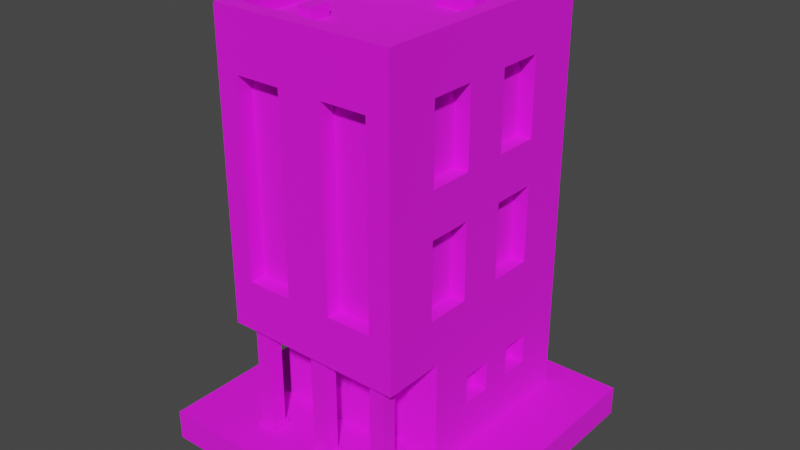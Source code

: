 # Source: Building_9_Base_Extra_Brown_.blend  (saved by Blender 3.3.6; exported with 4.5.12 LTS)
import bpy
from mathutils import Matrix  # noqa: F401  (used for matrix-valued properties, if any)

bpy.ops.wm.read_factory_settings(use_empty=True)
scene = bpy.context.scene
scene.name = 'Scene'

# ---- collections
col_collection = bpy.data.collections.new('Collection'); scene.collection.children.link(col_collection)

# ---- images (referenced by path relative to the original .blend; pixels are not part of the script)
import os
ASSET_DIR = os.environ.get("B2B_ASSET_DIR", "")  # directory of the original .blend (textures are referenced by path, not embedded)
HERE = os.path.dirname(os.path.abspath(__file__))  # packed textures are extracted next to this script under _unpacked/

def load_image(name, relpath, width, height, colorspace="sRGB"):
    """Load a texture the original file referenced (path relative to the .blend, or extracted next to this script)."""
    p = next((c for c in (os.path.join(HERE, relpath), os.path.join(ASSET_DIR, relpath)) if relpath and os.path.exists(c)), "")
    if p:
        img = bpy.data.images.load(p, check_existing=True)
        img.name = name
    else:  # same state as the original file: an image datablock whose file is absent (Cycles renders it pink)
        img = bpy.data.images.new(name, width, height)
        img.source = "FILE"
        img.filepath = "//" + (relpath or name)
    img.colorspace_settings.name = colorspace
    return img
img_color_png = load_image('Color.png', 'Color.png', 1024, 1024, 'sRGB')

# ---- materials (node trees are filled in below, after node groups)
mat_texture = bpy.data.materials.new('Texture')
mat_texture.use_transparent_shadow = False

# ---- material node trees
mat_texture.use_nodes = True; mat_texture.node_tree.nodes.clear()
_N = mat_texture.node_tree.nodes; _L = mat_texture.node_tree.links
n0 = _N.new('ShaderNodeBsdfPrincipled'); n0.name = 'Principled BSDF'; n0.location = (10, 300)
n0.distribution = 'GGX'
n0.subsurface_method = 'RANDOM_WALK_SKIN'
n0.inputs[2].default_value = 1.0
n0.inputs[3].default_value = 1.45
n0.inputs[27].default_value = (0.0, 0.0, 0.0, 1.0)
n0.inputs[28].default_value = 1.0
n1 = _N.new('ShaderNodeOutputMaterial'); n1.name = 'Material Output'; n1.location = (300, 300)
n2 = _N.new('ShaderNodeTexImage'); n2.name = 'Image Texture'; n2.location = (-280, 280)
n2.image = img_color_png
_L.new(n0.outputs[0], n1.inputs[0])
_L.new(n2.outputs[0], n0.inputs[0])
n1.is_active_output = True

# ---- world
world_world = bpy.data.worlds.new('World'); scene.world = world_world
world_world.use_nodes = True; world_world.node_tree.nodes.clear()
_N = world_world.node_tree.nodes; _L = world_world.node_tree.links
n0 = _N.new('ShaderNodeOutputWorld'); n0.name = 'World Output'; n0.location = (300, 300)
n1 = _N.new('ShaderNodeBackground'); n1.name = 'Background'; n1.location = (10, 300)
n1.inputs[0].default_value = (0.05088, 0.05088, 0.05088, 1.0)
_L.new(n1.outputs[0], n0.inputs[0])
n0.is_active_output = True
world_world.color = (0.05088, 0.05088, 0.05088)
world_world.use_sun_shadow = False
world_world.sun_shadow_jitter_overblur = 0.0

# ---- meshes
me_cube_010 = bpy.data.meshes.new('Cube.010')
me_cube_010.from_pydata([(-0.5, -0.7, 2.8), (-0.6, 0.8, 0.2), (-0.3754, -0.3, 0.4403), (0.5, 0.45, 2.552), (-0.5008, 0.09948, 0.4997), (-0.5, 0.7, 2.8), (-0.5008, -0.09948, 0.4997), (-0.3754, -0.3, 0.8), (0.5, 0.45, 2.048), (-0.5008, 0.09948, 0.7), (-0.5008, -0.09948, 0.7), (0.45, -0.7, 2.53), (0.5, -0.7, 2.8), (-0.07539, -0.3, 0.4403), (0.45, -0.7, 1.27), (-0.07539, -0.3, 0.8), (-0.5008, 0.4995, 0.4997), (0.6, 0.8, 0.2), (0.5, 0.15, 2.552), (-0.5008, 0.3005, 0.4997), (-0.5008, 0.4995, 0.7), (0.5, 0.7, 2.8), (-0.5008, 0.3005, 0.7), (0.5, 0.15, 2.048), (-0.6, -0.8, 0.9371), (0.5, 0.4995, 0.4997), (0.5, 0.3005, 0.4997), (0.15, -0.7, 2.53), (0.5, 0.4995, 0.7), (0.5, -0.15, 2.552), (0.5, 0.3005, 0.7), (-0.6, 0.8, 0.9371), (0.15, -0.7, 1.27), (0.5, -0.15, 2.048), (0.6, 0.8, 0.9371), (0.6, -0.8, 0.9371), (0.5, 0.09948, 0.4997), (-0.6, -0.3903, 0.2), (0.5, -0.45, 2.552), (0.5, -0.09948, 0.4997), (-0.15, -0.7, 2.53), (0.5, 0.09948, 0.7), (0.5, -0.45, 2.048), (0.5, -0.09948, 0.7), (-0.15, -0.7, 1.27), (0.6, -0.3903, 0.2), (0.6, -0.3903, 0.9371), (0.5, 0.45, 1.752), (-0.45, -0.7, 2.53), (0.5, 0.45, 1.248), (-0.6, -0.3903, 0.9371), (-0.45, -0.7, 1.27), (0.5, 0.15, 1.752), (-0.15, -0.8, 2.53), (0.5, 0.15, 1.248), (0.45, -0.8, 2.53), (0.45, -0.8, 1.27), (0.15, -0.8, 2.53), (-0.45, -0.8, 2.53), (0.5, -0.15, 1.752), (0.5, -0.15, 1.248), (-0.45, -0.8, 1.27), (0.15, -0.8, 1.27), (-0.15, -0.8, 1.27), (-0.6, -0.8, 2.8), (0.5, -0.45, 1.752), (0.6, -0.8, 2.8), (0.5, -0.45, 1.248), (-0.6, 0.8, 2.8), (-0.5, 0.45, 2.552), (0.6, 0.8, 2.8), (-0.5, 0.45, 2.048), (-0.6, -0.8, 2.9), (0.6, -0.8, 2.9), (-0.6, 0.8, 2.9), (-0.5, 0.15, 2.552), (0.6, 0.8, 2.9), (-0.5, 0.15, 2.048), (-0.5, -0.7, 2.9), (0.5, -0.7, 2.9), (-0.5, 0.7, 2.9), (-0.5, -0.15, 2.552), (0.5, 0.7, 2.9), (-0.5, -0.15, 2.048), (-0.5, -0.45, 2.552), (-0.5, -0.45, 2.048), (-0.5, 0.45, 1.752), (-0.5, 0.45, 1.248), (-0.5, 0.15, 1.752), (-0.5, 0.15, 1.248), (-0.5, -0.15, 1.752), (-0.5, -0.15, 1.248), (-0.5, -0.45, 1.752), (-0.5, -0.45, 1.248), (0.6, -0.15, 1.248), (0.6, 0.15, 1.248), (0.6, 0.15, 1.752), (0.6, 0.45, 2.048), (0.6, 0.45, 1.248), (0.6, 0.45, 1.752), (0.6, -0.45, 2.552), (0.6, -0.45, 1.248), (0.6, -0.45, 1.752), (0.6, -0.45, 2.048), (0.6, -0.3, 1.752), (0.6, -0.3, 2.048), (0.6, -0.15, 2.552), (0.6, 0.45, 2.552), (0.6, -0.15, 1.752), (0.6, 0.15, 2.048), (0.6, -0.15, 2.048), (0.6, 0.15, 2.552), (-0.6, -0.45, 2.552), (-0.6, -0.15, 2.552), (-0.6, 0.15, 1.752), (-0.6, 0.15, 2.048), (-0.6, -0.15, 2.048), (-0.6, 0.15, 2.552), (-0.6, 0.45, 2.552), (-0.6, 0.45, 1.752), (-0.6, 0.45, 2.048), (-0.6, -0.45, 1.752), (-0.6, -0.45, 2.048), (-0.6, -0.45, 1.248), (-0.6, -0.3, 1.752), (-0.6, -0.3, 2.048), (-0.6, -0.15, 1.5), (-0.6, -0.15, 1.752), (-0.6, 0.15, 1.5), (-0.6, 0.15, 1.248), (-0.6, 0.45, 1.248), (-0.6, -0.15, 1.248), (0.4, -0.645, 0.91), (0.4, -0.745, 0.91), (0.5, -0.645, 0.91), (0.5, -0.745, 0.91), (0.4, -0.645, 0.23), (0.4, -0.745, 0.23), (0.5, -0.645, 0.23), (0.5, -0.745, 0.23), (0.515, -0.76, 0.23), (0.515, -0.63, 0.23), (0.385, -0.63, 0.23), (0.385, -0.76, 0.23), (0.515, -0.76, 0.2), (0.515, -0.63, 0.2), (0.385, -0.63, 0.2), (0.385, -0.76, 0.2), (0.515, -0.63, 0.91), (0.385, -0.63, 0.91), (0.385, -0.76, 0.91), (0.515, -0.76, 0.91), (0.515, -0.63, 0.94), (0.385, -0.63, 0.94), (0.385, -0.76, 0.94), (0.515, -0.76, 0.94), (-0.5, -0.645, 0.91), (-0.5, -0.745, 0.91), (-0.4, -0.645, 0.91), (-0.4, -0.745, 0.91), (-0.5, -0.645, 0.23), (-0.5, -0.745, 0.23), (-0.4, -0.645, 0.23), (-0.4, -0.745, 0.23), (-0.385, -0.76, 0.23), (-0.385, -0.63, 0.23), (-0.515, -0.63, 0.23), (-0.515, -0.76, 0.23), (-0.385, -0.76, 0.2), (-0.385, -0.63, 0.2), (-0.515, -0.63, 0.2), (-0.515, -0.76, 0.2), (-0.385, -0.63, 0.91), (-0.515, -0.63, 0.91), (-0.515, -0.76, 0.91), (-0.385, -0.76, 0.91), (-0.385, -0.63, 0.94), (-0.515, -0.63, 0.94), (-0.515, -0.76, 0.94), (-0.385, -0.76, 0.94), (-0.05, -0.645, 0.91), (-0.05, -0.745, 0.91), (0.05, -0.645, 0.91), (0.05, -0.745, 0.91), (-0.05, -0.645, 0.23), (-0.05, -0.745, 0.23), (0.05, -0.645, 0.23), (0.05, -0.745, 0.23), (0.065, -0.76, 0.23), (0.065, -0.63, 0.23), (-0.065, -0.63, 0.23), (-0.065, -0.76, 0.23), (0.065, -0.76, 0.2), (0.065, -0.63, 0.2), (-0.065, -0.63, 0.2), (-0.065, -0.76, 0.2), (0.065, -0.63, 0.91), (-0.065, -0.63, 0.91), (-0.065, -0.76, 0.91), (0.065, -0.76, 0.91), (0.065, -0.63, 0.94), (-0.065, -0.63, 0.94), (-0.065, -0.76, 0.94), (0.065, -0.76, 0.94), (0.376, -0.3903, 0.2), (0.076, -0.3903, 0.2), (0.076, -0.3903, 0.8), (0.376, -0.3903, 0.8), (0.376, -0.3003, 0.2), (0.076, -0.3003, 0.2), (0.076, -0.3003, 0.8), (0.376, -0.3003, 0.8), (-0.3754, -0.3903, 0.4403), (-0.3754, -0.3903, 0.8), (-0.07539, -0.3903, 0.4403), (-0.07539, -0.3903, 0.8), (-0.6, -0.09948, 0.4997), (-0.6, -0.09948, 0.7), (-0.6, 0.09948, 0.7), (-0.6, 0.3005, 0.7), (-0.6, 0.09948, 0.4997), (-0.6, 0.3005, 0.4997), (-0.6, 0.4995, 0.7), (-0.6, 0.4995, 0.4997), (0.6, 0.3005, 0.7), (0.6, 0.09948, 0.7), (0.6, 0.4995, 0.7), (0.6, 0.4995, 0.4997), (0.6, -0.09948, 0.7), (0.6, -0.09948, 0.4997), (0.6, 0.3005, 0.4997), (0.6, 0.09948, 0.4997), (-0.2764, -0.5052, 2.778), (-0.2764, -0.5052, 2.878), (-0.2764, -0.3652, 2.778), (-0.2764, -0.3652, 2.878), (-0.1804, -0.5052, 2.778), (-0.1804, -0.5052, 2.878), (-0.1804, -0.3652, 2.778), (-0.1804, -0.3652, 2.878), (0.3822, 0.4953, 2.778), (0.3822, 0.4953, 2.878), (0.116, 0.4953, 2.778), (0.116, 0.4953, 2.878), (0.3822, 0.5913, 2.778), (0.3822, 0.5913, 2.878), (0.116, 0.5913, 2.778), (0.116, 0.5913, 2.878), (0.3822, 0.3276, 2.778), (0.3822, 0.3276, 2.878), (0.116, 0.3276, 2.778), (0.116, 0.3276, 2.878), (0.3822, 0.4236, 2.778), (0.3822, 0.4236, 2.878), (0.116, 0.4236, 2.778), (0.116, 0.4236, 2.878), (0.3822, 0.1676, 2.778), (0.3822, 0.1676, 2.878), (0.116, 0.1676, 2.778), (0.116, 0.1676, 2.878), (0.3822, 0.2636, 2.778), (0.3822, 0.2636, 2.878), (0.116, 0.2636, 2.778), (0.116, 0.2636, 2.878), (-0.164, 0.1796, 2.76), (-0.164, 0.1796, 2.949), (-0.339, 0.1796, 2.76), (-0.339, 0.1796, 2.949), (-0.164, 0.5348, 2.76), (-0.164, 0.5348, 2.949), (-0.339, 0.5348, 2.76), (-0.339, 0.5348, 2.949), (1.0, 1.0, 0.2), (1.0, 1.0, 0.0), (1.0, -1.0, 0.2), (1.0, -1.0, 0.0), (-1.0, 1.0, 0.2), (-1.0, 1.0, 0.0), (-1.0, -1.0, 0.2), (-1.0, -1.0, 0.0)], [], [(31, 68, 70, 34), (101, 46, 34, 70, 107, 97, 99, 98, 95, 94), (103, 102, 104, 105), (105, 104, 108, 94, 95, 96, 99, 97, 109, 111, 107, 70, 66, 35, 46, 101, 102, 103, 100, 106, 110), (35, 66, 55, 56), (64, 58, 53, 63, 61, 24, 35, 56, 62, 57, 55, 66), (58, 64, 24, 61), (124, 121, 122, 125), (126, 128, 129, 130, 119, 114, 115, 120, 118, 68, 31, 50, 123, 131), (125, 116, 113, 112, 122, 121, 123, 50, 24, 64, 68, 118, 117, 115, 114, 128, 126, 127, 124), (207, 204, 45, 46, 50, 213, 215, 206), (212, 213, 50, 37, 205, 206, 215, 214), (1, 31, 34, 17), (222, 31, 1, 37, 50, 217, 216, 220, 218, 219, 221, 223), (217, 50, 31, 222, 219, 218), (24, 50, 46, 35), (228, 46, 45, 17, 34, 226, 227, 230, 224, 225, 231, 229), (226, 34, 46, 228, 225, 224), (12, 21, 5, 0), (11, 14, 56, 55), (11, 27, 32, 14), (62, 32, 27, 57), (57, 27, 11, 55), (56, 14, 32, 62), (40, 44, 63, 53), (40, 48, 51, 44), (51, 48, 58, 61), (48, 40, 53, 58), (63, 44, 51, 61), (64, 66, 73, 72), (5, 21, 82, 80), (68, 64, 72, 74), (0, 5, 80, 78), (79, 78, 72, 73), (80, 82, 76, 74), (82, 79, 73, 76), (78, 80, 74, 72), (21, 12, 79, 82), (12, 0, 78, 79), (70, 68, 74, 76), (66, 70, 76, 73), (107, 3, 8, 97), (3, 18, 23, 8), (109, 23, 18, 111), (111, 18, 3, 107), (97, 8, 23, 109), (106, 29, 33, 110), (29, 38, 42, 33), (103, 42, 38, 100), (100, 38, 29, 106), (105, 110, 33, 42, 103), (99, 47, 49, 98), (47, 52, 54, 49), (95, 54, 52, 96), (96, 52, 47, 99), (98, 49, 54, 95), (108, 59, 60, 94), (59, 65, 67, 60), (101, 67, 65, 102), (104, 102, 65, 59, 108), (94, 60, 67, 101), (71, 69, 118, 120), (75, 77, 115, 117), (75, 69, 71, 77), (69, 75, 117, 118), (77, 71, 120, 115), (83, 81, 113, 116), (84, 85, 122, 112), (84, 81, 83, 85), (81, 84, 112, 113), (125, 122, 85, 83, 116), (130, 87, 86, 119), (88, 89, 129, 128, 114), (88, 86, 87, 89), (86, 88, 114, 119), (89, 87, 130, 129), (126, 131, 91, 90, 127), (92, 93, 123, 121), (92, 90, 91, 93), (90, 92, 121, 124, 127), (93, 91, 131, 123), (133, 135, 151, 150), (134, 135, 139, 138), (139, 137, 143, 140), (136, 137, 133, 132), (134, 138, 136, 132), (139, 135, 133, 137), (143, 142, 146, 147), (138, 139, 140, 141), (137, 136, 142, 143), (136, 138, 141, 142), (142, 141, 145, 146), (140, 143, 147, 144), (141, 140, 144, 145), (150, 151, 155, 154), (134, 132, 149, 148), (135, 134, 148, 151), (132, 133, 150, 149), (148, 149, 153, 152), (151, 148, 152, 155), (149, 150, 154, 153), (157, 159, 175, 174), (158, 159, 163, 162), (163, 161, 167, 164), (160, 161, 157, 156), (158, 162, 160, 156), (163, 159, 157, 161), (167, 166, 170, 171), (162, 163, 164, 165), (161, 160, 166, 167), (160, 162, 165, 166), (166, 165, 169, 170), (164, 167, 171, 168), (165, 164, 168, 169), (174, 175, 179, 178), (158, 156, 173, 172), (159, 158, 172, 175), (156, 157, 174, 173), (172, 173, 177, 176), (175, 172, 176, 179), (173, 174, 178, 177), (181, 183, 199, 198), (182, 183, 187, 186), (187, 185, 191, 188), (184, 185, 181, 180), (182, 186, 184, 180), (187, 183, 181, 185), (191, 190, 194, 195), (186, 187, 188, 189), (185, 184, 190, 191), (184, 186, 189, 190), (190, 189, 193, 194), (188, 191, 195, 192), (189, 188, 192, 193), (198, 199, 203, 202), (182, 180, 197, 196), (183, 182, 196, 199), (180, 181, 198, 197), (196, 197, 201, 200), (199, 196, 200, 203), (197, 198, 202, 201), (207, 206, 210, 211), (206, 205, 209, 210), (204, 207, 211, 208), (211, 210, 209, 208), (212, 2, 7, 213), (2, 13, 15, 7), (15, 13, 214, 215), (214, 13, 2, 212), (213, 7, 15, 215), (9, 10, 217, 218), (9, 4, 6, 10), (6, 4, 220, 216), (4, 9, 218, 220), (217, 10, 6, 216), (20, 22, 219, 222), (20, 16, 19, 22), (19, 16, 223, 221), (223, 16, 20, 222), (219, 22, 19, 221), (25, 28, 30, 26), (224, 30, 28, 226), (227, 25, 26, 230), (28, 25, 227, 226), (26, 30, 224, 230), (36, 41, 43, 39), (43, 41, 225, 228), (231, 36, 39, 229), (41, 36, 231, 225), (39, 43, 228, 229), (232, 233, 235, 234), (234, 235, 239, 238), (238, 239, 237, 236), (236, 237, 233, 232), (239, 235, 233, 237), (240, 241, 243, 242), (242, 243, 247, 246), (246, 247, 245, 244), (244, 245, 241, 240), (247, 243, 241, 245), (248, 249, 251, 250), (250, 251, 255, 254), (254, 255, 253, 252), (252, 253, 249, 248), (255, 251, 249, 253), (256, 257, 259, 258), (258, 259, 263, 262), (262, 263, 261, 260), (260, 261, 257, 256), (263, 259, 257, 261), (264, 265, 267, 266), (266, 267, 271, 270), (270, 271, 269, 268), (268, 269, 265, 264), (271, 267, 265, 269), (272, 276, 278, 274), (275, 274, 278, 279), (279, 278, 276, 277), (273, 272, 274, 275), (277, 276, 272, 273)])
_uv = me_cube_010.uv_layers.new(name='UVMap')
_uv.uv.foreach_set('vector', [0.01305, 0.5601, 0.01305, 0.5601, 0.01305, 0.5601, 0.01305, 0.5601, 0.01305, 0.5601, 0.01305, 0.5601, 0.01305, 0.5601, 0.01305, 0.5601, 0.01305, 0.5601, 0.01305, 0.5601, 0.01305, 0.5601, 0.01305, 0.5601, 0.01305, 0.5601, 0.01305, 0.5601, 0.01305, 0.5601, 0.01305, 0.5601, 0.01305, 0.5601, 0.01305, 0.5601, 0.01305, 0.5601, 0.01305, 0.5601, 0.01305, 0.5601, 0.01305, 0.5601, 0.01305, 0.5601, 0.01305, 0.5601, 0.01305, 0.5601, 0.01305, 0.5601, 0.01305, 0.5601, 0.01305, 0.5601, 0.01305, 0.5601, 0.01305, 0.5601, 0.01305, 0.5601, 0.01305, 0.5601, 0.01305, 0.5601, 0.01305, 0.5601, 0.01305, 0.5601, 0.01305, 0.5601, 0.01305, 0.5601, 0.01305, 0.5601, 0.01305, 0.5601, 0.01305, 0.5601, 0.01305, 0.5601, 0.01305, 0.5601, 0.01305, 0.5601, 0.01305, 0.5601, 0.01305, 0.5601, 0.01305, 0.5601, 0.01305, 0.5601, 0.01305, 0.5601, 0.01305, 0.5601, 0.01305, 0.5601, 0.01305, 0.5601, 0.01305, 0.5601, 0.01305, 0.5601, 0.01305, 0.5601, 0.01305, 0.5601, 0.01305, 0.5601, 0.01305, 0.5601, 0.01305, 0.5601, 0.01305, 0.5601, 0.01305, 0.5601, 0.01305, 0.5601, 0.01305, 0.5601, 0.01305, 0.5601, 0.01305, 0.5601, 0.01305, 0.5601, 0.01305, 0.5601, 0.01305, 0.5601, 0.01305, 0.5601, 0.01305, 0.5601, 0.01305, 0.5601, 0.01305, 0.5601, 0.01305, 0.5601, 0.01305, 0.5601, 0.01305, 0.5601, 0.01305, 0.5601, 0.01305, 0.5601, 0.01305, 0.5601, 0.01305, 0.5601, 0.01305, 0.5601, 0.01305, 0.5601, 0.01305, 0.5601, 0.01305, 0.5601, 0.01305, 0.5601, 0.01305, 0.5601, 0.01305, 0.5601, 0.01305, 0.5601, 0.01305, 0.5601, 0.01305, 0.5601, 0.01305, 0.5601, 0.01305, 0.5601, 0.01305, 0.5601, 0.01305, 0.5601, 0.01305, 0.5601, 0.01305, 0.5601, 0.01305, 0.5601, 0.01305, 0.5601, 0.01305, 0.5601, 0.01305, 0.5601, 0.01305, 0.5601, 0.01305, 0.5601, 0.01305, 0.5601, 0.01305, 0.5601, 0.01305, 0.5601, 0.01305, 0.5601, 0.01305, 0.5601, 0.01305, 0.5601, 0.01305, 0.5601, 0.01305, 0.5601, 0.01305, 0.5601, 0.01305, 0.5601, 0.01305, 0.5601, 0.01305, 0.5601, 0.01305, 0.5601, 0.01305, 0.5601, 0.01305, 0.5601, 0.01305, 0.5601, 0.01305, 0.5601, 0.01305, 0.5601, 0.01305, 0.5601, 0.01305, 0.5601, 0.01305, 0.5601, 0.01305, 0.5601, 0.01305, 0.5601, 0.01305, 0.5601, 0.01305, 0.5601, 0.01305, 0.5601, 0.01305, 0.5601, 0.01305, 0.5601, 0.01305, 0.5601, 0.01305, 0.5601, 0.01305, 0.5601, 0.01305, 0.5601, 0.01305, 0.5601, 0.01305, 0.5601, 0.01305, 0.5601, 0.01305, 0.5601, 0.01305, 0.5601, 0.01305, 0.5601, 0.01305, 0.5601, 0.01305, 0.5601, 0.01305, 0.5601, 0.01305, 0.5601, 0.01305, 0.5601, 0.01305, 0.5601, 0.01305, 0.5601, 0.01305, 0.5601, 0.01305, 0.5601, 0.01305, 0.5601, 0.01305, 0.5601, 0.01305, 0.5601, 0.01305, 0.5601, 0.01305, 0.5601, 0.01305, 0.5601, 0.01305, 0.5601, 0.01305, 0.5601, 0.01305, 0.5601, 0.2077, 0.6825, 0.2077, 0.6825, 0.2077, 0.6825, 0.2077, 0.6825, 0.01305, 0.5601, 0.01305, 0.5601, 0.01305, 0.5601, 0.01305, 0.5601, 0.8174, 0.7345, 0.8174, 0.7345, 0.8174, 0.7345, 0.8174, 0.7345, 0.01305, 0.5601, 0.01305, 0.5601, 0.01305, 0.5601, 0.01305, 0.5601, 0.01305, 0.5601, 0.01305, 0.5601, 0.01305, 0.5601, 0.01305, 0.5601, 0.01305, 0.5601, 0.01305, 0.5601, 0.01305, 0.5601, 0.01305, 0.5601, 0.01305, 0.5601, 0.01305, 0.5601, 0.01305, 0.5601, 0.01305, 0.5601, 0.8174, 0.7345, 0.8174, 0.7345, 0.8174, 0.7345, 0.8174, 0.7345, 0.01305, 0.5601, 0.01305, 0.5601, 0.01305, 0.5601, 0.01305, 0.5601, 0.01305, 0.5601, 0.01305, 0.5601, 0.01305, 0.5601, 0.01305, 0.5601, 0.01305, 0.5601, 0.01305, 0.5601, 0.01305, 0.5601, 0.01305, 0.5601, 0.6206, 0.9888, 0.6206, 0.9887, 0.6206, 0.9887, 0.6206, 0.9888, 0.6206, 0.9887, 0.6206, 0.9887, 0.6206, 0.9887, 0.6206, 0.9887, 0.6206, 0.9887, 0.6206, 0.9888, 0.6206, 0.9888, 0.6206, 0.9887, 0.6206, 0.9888, 0.6206, 0.9887, 0.6206, 0.9887, 0.6206, 0.9888, 0.6206, 0.9887, 0.6206, 0.9888, 0.6206, 0.9888, 0.6206, 0.9887, 0.6206, 0.9887, 0.6206, 0.9887, 0.6206, 0.9887, 0.6206, 0.9887, 0.6206, 0.9887, 0.6206, 0.9887, 0.6206, 0.9887, 0.6206, 0.9887, 0.6206, 0.9888, 0.6206, 0.9887, 0.6206, 0.9887, 0.6206, 0.9888, 0.6206, 0.9887, 0.6206, 0.9887, 0.6206, 0.9887, 0.6206, 0.9887, 0.6206, 0.9887, 0.6206, 0.9888, 0.6206, 0.9888, 0.6206, 0.9887, 0.6206, 0.9887, 0.6206, 0.9887, 0.6206, 0.9887, 0.6206, 0.9887, 0.6206, 0.9887, 0.6206, 0.9887, 0.6206, 0.9887, 0.6206, 0.9887, 0.01305, 0.5601, 0.01305, 0.5601, 0.01305, 0.5601, 0.01305, 0.5601, 0.8174, 0.7345, 0.8174, 0.7345, 0.8174, 0.7345, 0.8174, 0.7345, 0.01305, 0.5601, 0.01305, 0.5601, 0.01305, 0.5601, 0.01305, 0.5601, 0.01305, 0.5601, 0.01305, 0.5601, 0.01305, 0.5601, 0.01305, 0.5601, 0.01305, 0.5601, 0.01305, 0.5601, 0.01305, 0.5601, 0.01305, 0.5601, 0.01305, 0.5601, 0.01305, 0.5601, 0.01305, 0.5601, 0.01305, 0.5601, 0.8174, 0.7345, 0.8174, 0.7345, 0.8174, 0.7345, 0.8174, 0.7345, 0.01305, 0.5601, 0.01305, 0.5601, 0.01305, 0.5601, 0.01305, 0.5601, 0.01305, 0.5601, 0.01305, 0.5601, 0.01305, 0.5601, 0.01305, 0.5601, 0.01305, 0.5601, 0.01305, 0.5601, 0.01305, 0.5601, 0.01305, 0.5601, 0.01305, 0.5601, 0.01305, 0.5601, 0.01305, 0.5601, 0.01305, 0.5601, 0.01305, 0.5601, 0.8174, 0.7345, 0.8174, 0.7345, 0.8174, 0.7345, 0.8174, 0.7345, 0.01305, 0.5601, 0.01305, 0.5601, 0.01305, 0.5601, 0.01305, 0.5601, 0.01305, 0.5601, 0.01305, 0.5601, 0.01305, 0.5601, 0.01305, 0.5601, 0.01305, 0.5601, 0.01305, 0.5601, 0.01305, 0.5601, 0.01305, 0.5601, 0.01305, 0.5601, 0.01305, 0.5601, 0.01305, 0.5601, 0.01305, 0.5601, 0.8174, 0.7345, 0.8174, 0.7345, 0.8174, 0.7345, 0.8174, 0.7345, 0.01305, 0.5601, 0.01305, 0.5601, 0.01305, 0.5601, 0.01305, 0.5601, 0.01305, 0.5601, 0.01305, 0.5601, 0.01305, 0.5601, 0.01305, 0.5601, 0.01305, 0.5601, 0.01305, 0.5601, 0.01305, 0.5601, 0.01305, 0.5601, 0.01305, 0.5601, 0.01305, 0.5601, 0.01305, 0.5601, 0.01305, 0.5601, 0.01305, 0.5601, 0.01305, 0.5601, 0.01305, 0.5601, 0.01305, 0.5601, 0.01305, 0.5601, 0.8174, 0.7345, 0.8174, 0.7345, 0.8174, 0.7345, 0.8174, 0.7345, 0.01305, 0.5601, 0.01305, 0.5601, 0.01305, 0.5601, 0.01305, 0.5601, 0.01305, 0.5601, 0.01305, 0.5601, 0.01305, 0.5601, 0.01305, 0.5601, 0.01305, 0.5601, 0.01305, 0.5601, 0.01305, 0.5601, 0.01305, 0.5601, 0.01305, 0.5601, 0.01305, 0.5601, 0.01305, 0.5601, 0.01305, 0.5601, 0.8174, 0.7345, 0.8174, 0.7345, 0.8174, 0.7345, 0.8174, 0.7345, 0.01305, 0.5601, 0.01305, 0.5601, 0.01305, 0.5601, 0.01305, 0.5601, 0.01305, 0.5601, 0.01305, 0.5601, 0.01305, 0.5601, 0.01305, 0.5601, 0.01305, 0.5601, 0.01305, 0.5601, 0.01305, 0.5601, 0.01305, 0.5601, 0.01305, 0.5601, 0.01305, 0.5601, 0.01305, 0.5601, 0.01305, 0.5601, 0.01305, 0.5601, 0.01305, 0.5601, 0.8174, 0.7345, 0.8174, 0.7345, 0.8174, 0.7345, 0.8174, 0.7345, 0.01305, 0.5601, 0.01305, 0.5601, 0.01305, 0.5601, 0.01305, 0.5601, 0.01305, 0.5601, 0.01305, 0.5601, 0.01305, 0.5601, 0.01305, 0.5601, 0.01305, 0.5601, 0.01305, 0.5601, 0.01305, 0.5601, 0.01305, 0.5601, 0.01305, 0.5601, 0.01305, 0.5601, 0.01305, 0.5601, 0.01305, 0.5601, 0.01305, 0.5601, 0.8174, 0.7345, 0.8174, 0.7345, 0.8174, 0.7345, 0.8174, 0.7345, 0.01305, 0.5601, 0.01305, 0.5601, 0.01305, 0.5601, 0.01305, 0.5601, 0.01305, 0.5601, 0.01305, 0.5601, 0.01305, 0.5601, 0.01305, 0.5601, 0.01305, 0.5601, 0.6159, 0.9841, 0.6159, 0.9841, 0.6159, 0.9841, 0.6159, 0.9841, 0.6159, 0.9841, 0.6159, 0.9841, 0.6159, 0.9841, 0.6159, 0.9841, 0.6159, 0.9841, 0.6159, 0.9841, 0.6159, 0.9841, 0.6159, 0.9841, 0.6159, 0.9841, 0.6159, 0.9841, 0.6159, 0.9841, 0.6159, 0.9841, 0.6159, 0.9841, 0.6159, 0.9841, 0.6159, 0.9841, 0.6159, 0.9841, 0.6159, 0.9841, 0.6159, 0.9841, 0.6159, 0.9841, 0.6159, 0.9841, 0.6159, 0.9841, 0.6159, 0.9841, 0.6159, 0.9841, 0.6159, 0.9841, 0.6159, 0.9841, 0.6159, 0.9841, 0.6159, 0.9841, 0.6159, 0.9841, 0.6159, 0.9841, 0.6159, 0.9841, 0.6159, 0.9841, 0.6159, 0.9841, 0.6159, 0.9841, 0.6159, 0.9841, 0.6159, 0.9841, 0.6159, 0.9841, 0.6159, 0.9841, 0.6159, 0.9841, 0.6159, 0.9841, 0.6159, 0.9841, 0.6159, 0.9841, 0.6159, 0.9841, 0.6159, 0.9841, 0.6159, 0.9841, 0.6159, 0.9841, 0.6159, 0.9841, 0.6159, 0.9841, 0.6159, 0.9841, 0.6159, 0.9841, 0.6159, 0.9841, 0.6159, 0.9841, 0.6159, 0.9841, 0.6159, 0.9841, 0.6159, 0.9841, 0.6159, 0.9841, 0.6159, 0.9841, 0.6159, 0.9841, 0.6159, 0.9841, 0.6159, 0.9841, 0.6159, 0.9841, 0.6159, 0.9841, 0.6159, 0.9841, 0.6159, 0.9841, 0.6159, 0.9841, 0.6159, 0.9841, 0.6159, 0.9841, 0.6159, 0.9841, 0.6159, 0.9841, 0.6159, 0.9841, 0.6159, 0.9841, 0.6159, 0.9841, 0.6159, 0.9841, 0.6159, 0.9841, 0.6159, 0.9841, 0.6159, 0.9841, 0.6159, 0.9841, 0.6159, 0.9841, 0.6159, 0.9841, 0.6159, 0.9841, 0.6159, 0.9841, 0.6159, 0.9841, 0.6159, 0.9841, 0.6159, 0.9841, 0.6159, 0.9841, 0.6159, 0.9841, 0.6159, 0.9841, 0.6159, 0.9841, 0.6159, 0.9841, 0.6159, 0.9841, 0.6159, 0.9841, 0.6159, 0.9841, 0.6159, 0.9841, 0.6159, 0.9841, 0.6159, 0.9841, 0.6159, 0.9841, 0.6159, 0.9841, 0.6159, 0.9841, 0.6159, 0.9841, 0.6159, 0.9841, 0.6159, 0.9841, 0.6159, 0.9841, 0.6159, 0.9841, 0.6159, 0.9841, 0.6159, 0.9841, 0.6159, 0.9841, 0.6159, 0.9841, 0.6159, 0.9841, 0.6159, 0.9841, 0.6159, 0.9841, 0.6159, 0.9841, 0.6159, 0.9841, 0.6159, 0.9841, 0.6159, 0.9841, 0.6159, 0.9841, 0.6159, 0.9841, 0.6159, 0.9841, 0.6159, 0.9841, 0.6159, 0.9841, 0.6159, 0.9841, 0.6159, 0.9841, 0.6159, 0.9841, 0.6159, 0.9841, 0.6159, 0.9841, 0.6159, 0.9841, 0.6159, 0.9841, 0.6159, 0.9841, 0.6159, 0.9841, 0.6159, 0.9841, 0.6159, 0.9841, 0.6159, 0.9841, 0.6159, 0.9841, 0.6159, 0.9841, 0.6159, 0.9841, 0.6159, 0.9841, 0.6159, 0.9841, 0.6159, 0.9841, 0.6159, 0.9841, 0.6159, 0.9841, 0.6159, 0.9841, 0.6159, 0.9841, 0.6159, 0.9841, 0.6159, 0.9841, 0.6159, 0.9841, 0.6159, 0.9841, 0.6159, 0.9841, 0.6159, 0.9841, 0.6159, 0.9841, 0.6159, 0.9841, 0.6159, 0.9841, 0.6159, 0.9841, 0.6159, 0.9841, 0.6159, 0.9841, 0.6159, 0.9841, 0.6159, 0.9841, 0.6159, 0.9841, 0.6159, 0.9841, 0.6159, 0.9841, 0.6159, 0.9841, 0.6159, 0.9841, 0.6159, 0.9841, 0.6159, 0.9841, 0.6159, 0.9841, 0.6159, 0.9841, 0.6159, 0.9841, 0.6159, 0.9841, 0.6159, 0.9841, 0.6159, 0.9841, 0.6159, 0.9841, 0.6159, 0.9841, 0.6159, 0.9841, 0.6159, 0.9841, 0.6159, 0.9841, 0.6159, 0.9841, 0.6159, 0.9841, 0.6159, 0.9841, 0.6159, 0.9841, 0.6159, 0.9841, 0.6159, 0.9841, 0.6159, 0.9841, 0.6159, 0.9841, 0.6159, 0.9841, 0.6159, 0.9841, 0.6159, 0.9841, 0.6159, 0.9841, 0.6159, 0.9841, 0.6159, 0.9841, 0.6159, 0.9841, 0.6159, 0.9841, 0.6159, 0.9841, 0.6159, 0.9841, 0.6159, 0.9841, 0.6159, 0.9841, 0.6159, 0.9841, 0.6159, 0.9841, 0.6159, 0.9841, 0.6159, 0.9841, 0.6159, 0.9841, 0.6159, 0.9841, 0.6159, 0.9841, 0.6159, 0.9841, 0.6159, 0.9841, 0.6159, 0.9841, 0.6159, 0.9841, 0.6159, 0.9841, 0.6159, 0.9841, 0.6159, 0.9841, 0.6159, 0.9841, 0.6159, 0.9841, 0.6159, 0.9841, 0.6159, 0.9841, 0.6159, 0.9841, 0.6159, 0.9841, 0.6159, 0.9841, 0.6159, 0.9841, 0.6159, 0.9841, 0.6159, 0.9841, 0.6159, 0.9841, 0.6159, 0.9841, 0.6159, 0.9841, 0.6159, 0.9841, 0.6159, 0.9841, 0.6159, 0.9841, 0.6159, 0.9841, 0.6159, 0.9841, 0.6159, 0.9841, 0.6159, 0.9841, 0.6159, 0.9841, 0.6159, 0.9841, 0.6159, 0.9841, 0.6159, 0.9841, 0.6159, 0.9841, 0.6159, 0.9841, 0.6159, 0.9841, 0.6159, 0.9841, 0.6159, 0.9841, 0.6159, 0.9841, 0.01305, 0.5601, 0.01305, 0.5601, 0.01305, 0.5601, 0.01305, 0.5601, 0.01305, 0.5601, 0.01305, 0.5601, 0.01305, 0.5601, 0.01305, 0.5601, 0.01305, 0.5601, 0.01305, 0.5601, 0.01305, 0.5601, 0.01305, 0.5601, 0.1834, 0.5144, 0.1834, 0.5144, 0.1834, 0.5144, 0.1834, 0.5144, 0.01306, 0.5602, 0.01306, 0.5603, 0.01309, 0.5603, 0.01309, 0.5602, 0.8156, 0.7371, 0.8156, 0.7384, 0.8169, 0.7384, 0.8169, 0.7371, 0.01309, 0.5603, 0.01306, 0.5603, 0.01306, 0.5603, 0.01309, 0.5603, 0.01306, 0.5603, 0.01306, 0.5603, 0.01303, 0.5603, 0.01303, 0.5603, 0.01312, 0.5603, 0.01312, 0.5603, 0.01309, 0.5603, 0.01309, 0.5603, 0.01306, 0.5604, 0.01306, 0.5604, 0.01306, 0.5604, 0.01306, 0.5604, 0.8146, 0.7332, 0.8146, 0.7334, 0.8148, 0.7334, 0.8148, 0.7332, 0.01306, 0.5605, 0.01306, 0.5605, 0.01306, 0.5605, 0.01306, 0.5605, 0.01306, 0.5604, 0.01306, 0.5604, 0.01305, 0.5604, 0.01305, 0.5604, 0.01309, 0.5604, 0.01308, 0.5605, 0.01308, 0.5605, 0.01309, 0.5604, 0.01306, 0.5604, 0.01306, 0.5604, 0.01306, 0.5604, 0.01306, 0.5604, 0.8146, 0.7332, 0.8146, 0.7334, 0.8148, 0.7334, 0.8148, 0.7332, 0.01306, 0.5605, 0.01306, 0.5605, 0.01306, 0.5605, 0.01306, 0.5605, 0.01305, 0.5604, 0.01306, 0.5604, 0.01306, 0.5604, 0.01305, 0.5604, 0.01309, 0.5604, 0.01308, 0.5605, 0.01308, 0.5605, 0.01309, 0.5604, 0.8146, 0.7328, 0.8146, 0.733, 0.8148, 0.733, 0.8148, 0.7328, 0.01306, 0.5604, 0.01306, 0.5604, 0.01306, 0.5604, 0.01306, 0.5604, 0.01306, 0.5605, 0.01306, 0.5605, 0.01306, 0.5605, 0.01306, 0.5605, 0.01305, 0.5605, 0.01305, 0.5605, 0.01305, 0.5604, 0.01305, 0.5604, 0.0131, 0.5604, 0.0131, 0.5604, 0.01309, 0.5604, 0.01309, 0.5604, 0.8146, 0.7328, 0.8146, 0.733, 0.8148, 0.733, 0.8148, 0.7328, 0.01306, 0.5604, 0.01306, 0.5604, 0.01306, 0.5604, 0.01306, 0.5604, 0.01306, 0.5605, 0.01306, 0.5605, 0.01306, 0.5605, 0.01306, 0.5605, 0.01305, 0.5605, 0.01305, 0.5605, 0.01305, 0.5604, 0.01305, 0.5604, 0.0131, 0.5604, 0.0131, 0.5604, 0.01309, 0.5604, 0.01309, 0.5604, 0.6186, 0.9849, 0.6188, 0.9849, 0.6188, 0.985, 0.6186, 0.985, 0.6186, 0.985, 0.6188, 0.985, 0.6188, 0.9852, 0.6186, 0.9852, 0.6186, 0.9852, 0.6188, 0.9852, 0.6188, 0.9854, 0.6186, 0.9854, 0.6186, 0.9854, 0.6188, 0.9854, 0.6188, 0.9856, 0.6186, 0.9856, 0.6188, 0.9852, 0.619, 0.9852, 0.619, 0.9854, 0.6188, 0.9854, 0.6186, 0.9849, 0.6188, 0.9849, 0.6188, 0.985, 0.6186, 0.985, 0.6186, 0.985, 0.6188, 0.985, 0.6188, 0.9852, 0.6186, 0.9852, 0.6186, 0.9852, 0.6188, 0.9852, 0.6188, 0.9854, 0.6186, 0.9854, 0.6186, 0.9854, 0.6188, 0.9854, 0.6188, 0.9856, 0.6186, 0.9856, 0.6188, 0.9852, 0.619, 0.9852, 0.619, 0.9854, 0.6188, 0.9854, 0.6186, 0.9849, 0.6188, 0.9849, 0.6188, 0.985, 0.6186, 0.985, 0.6186, 0.985, 0.6188, 0.985, 0.6188, 0.9852, 0.6186, 0.9852, 0.6186, 0.9852, 0.6188, 0.9852, 0.6188, 0.9854, 0.6186, 0.9854, 0.6186, 0.9854, 0.6188, 0.9854, 0.6188, 0.9856, 0.6186, 0.9856, 0.6188, 0.9852, 0.619, 0.9852, 0.619, 0.9854, 0.6188, 0.9854, 0.6186, 0.9849, 0.6188, 0.9849, 0.6188, 0.985, 0.6186, 0.985, 0.6186, 0.985, 0.6188, 0.985, 0.6188, 0.9852, 0.6186, 0.9852, 0.6186, 0.9852, 0.6188, 0.9852, 0.6188, 0.9854, 0.6186, 0.9854, 0.6186, 0.9854, 0.6188, 0.9854, 0.6188, 0.9856, 0.6186, 0.9856, 0.6188, 0.9852, 0.619, 0.9852, 0.619, 0.9854, 0.6188, 0.9854, 0.6186, 0.9849, 0.6188, 0.9849, 0.6188, 0.985, 0.6186, 0.985, 0.6186, 0.985, 0.6188, 0.985, 0.6188, 0.9852, 0.6186, 0.9852, 0.6186, 0.9852, 0.6188, 0.9852, 0.6188, 0.9854, 0.6186, 0.9854, 0.6186, 0.9854, 0.6188, 0.9854, 0.6188, 0.9856, 0.6186, 0.9856, 0.6188, 0.9852, 0.619, 0.9852, 0.619, 0.9854, 0.6188, 0.9854, 0.6201, 0.9848, 0.6208, 0.9848, 0.6208, 0.9855, 0.6201, 0.9855, 0.6194, 0.9855, 0.6201, 0.9855, 0.6201, 0.9862, 0.6194, 0.9862, 0.6194, 0.9834, 0.6201, 0.9834, 0.6201, 0.9841, 0.6194, 0.9841, 0.6194, 0.9848, 0.6201, 0.9848, 0.6201, 0.9855, 0.6194, 0.9855, 0.6194, 0.9841, 0.6201, 0.9841, 0.6201, 0.9848, 0.6194, 0.9848])
me_cube_010.materials.append(mat_texture)
me_cube_010.update()

# ---- objects
ob_building_9_base_extra__brown = bpy.data.objects.new('Building_9_Base_Extra (Brown)', me_cube_010)

# ---- transforms, parenting, visibility, modifiers, constraints
ob_building_9_base_extra__brown.location = (0.0, 0.0, 0.0)

# ---- collection membership
col_collection.objects.link(ob_building_9_base_extra__brown)

# ---- scene / render settings (as saved in the file)
scene.frame_start = 1; scene.frame_end = 250; scene.frame_set(1)
scene.render.engine = 'BLENDER_EEVEE_NEXT'
scene.cycles.sampling_pattern = 'TABULATED_SOBOL'
scene.cycles.use_light_tree = False
scene.view_settings.view_transform = 'Filmic'
bpy.context.view_layer.update()

# ---- added for rendering (the .blend has no active camera and no usable light): camera, sun
cam_auto = bpy.data.cameras.new('AutoCamera')
cam_auto.lens = 50.0
cam_auto.sensor_width = 36.0
cam_auto.clip_end = 1000.0
ob_auto_camera = bpy.data.objects.new('AutoCamera', cam_auto)
scene.collection.objects.link(ob_auto_camera)
ob_auto_camera.location = (3.78036, -4.53643, 4.49861)
ob_auto_camera.rotation_euler = (1.09748, -7.21219e-08, 0.694738)
scene.camera = ob_auto_camera
light_auto_sun = bpy.data.lights.new('AutoSun', 'SUN')
light_auto_sun.energy = 3.0
light_auto_sun.angle = 0.0523599
ob_auto_sun = bpy.data.objects.new('AutoSun', light_auto_sun)
scene.collection.objects.link(ob_auto_sun)
ob_auto_sun.rotation_euler = (0.872665, 0.174533, 0.523599)
bpy.context.view_layer.update()
